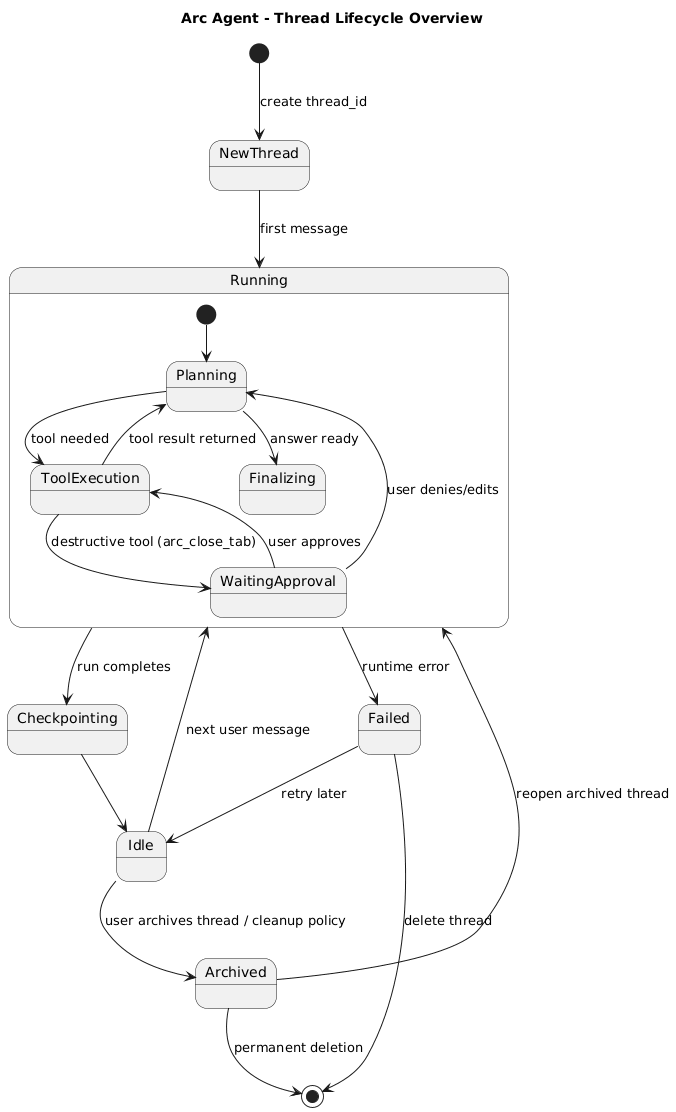

The diagram above was rendered by PlantUML. Its source (embedded in the PNG):
@startuml
title Arc Agent - Thread Lifecycle Overview

skinparam shadowing false

[*] --> NewThread : create thread_id
NewThread --> Running : first message

state Running {
  [*] --> Planning
  Planning --> ToolExecution : tool needed
  ToolExecution --> WaitingApproval : destructive tool (arc_close_tab)
  WaitingApproval --> ToolExecution : user approves
  WaitingApproval --> Planning : user denies/edits
  ToolExecution --> Planning : tool result returned
  Planning --> Finalizing : answer ready
}

Running --> Checkpointing : run completes
Checkpointing --> Idle

Idle --> Running : next user message
Idle --> Archived : user archives thread / cleanup policy

Archived --> Running : reopen archived thread
Archived --> [*] : permanent deletion

Running --> Failed : runtime error
Failed --> Idle : retry later
Failed --> [*] : delete thread
@enduml